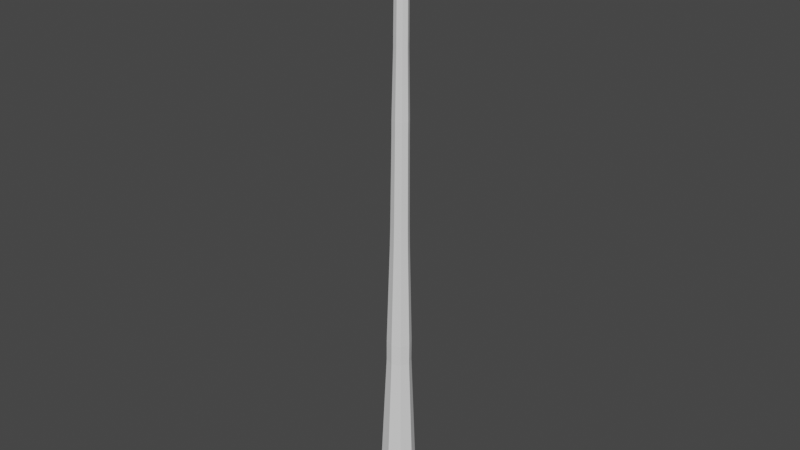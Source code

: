 # Source: FishingRod_Model.blend  (saved by Blender 2.93.21; exported with 4.5.12 LTS)
import bpy
from mathutils import Matrix  # noqa: F401  (used for matrix-valued properties, if any)

bpy.ops.wm.read_factory_settings(use_empty=True)
scene = bpy.context.scene
scene.name = 'Scene'

# ---- collections
col_collection = bpy.data.collections.new('Collection'); scene.collection.children.link(col_collection)

# ---- world
world_world = bpy.data.worlds.new('World'); scene.world = world_world
world_world.use_nodes = True; world_world.node_tree.nodes.clear()
_N = world_world.node_tree.nodes; _L = world_world.node_tree.links
n0 = _N.new('ShaderNodeOutputWorld'); n0.name = 'World Output'; n0.location = (300, 300)
n1 = _N.new('ShaderNodeBackground'); n1.name = 'Background'; n1.location = (10, 300)
n1.inputs[0].default_value = (0.05088, 0.05088, 0.05088, 1.0)
_L.new(n1.outputs[0], n0.inputs[0])
n0.is_active_output = True
world_world.color = (0.05088, 0.05088, 0.05088)
world_world.use_sun_shadow = False
world_world.sun_shadow_jitter_overblur = 0.0

# ---- meshes
me_cylinder = bpy.data.meshes.new('Cylinder')
me_cylinder.from_pydata([(-0.4704, 0.4704, 0.7951), (1.94e-07, 0.6653, 0.5875), (-0.6653, -6.22e-09, 0.7951), (0.4704, 0.4704, 0.5875), (-0.4704, -0.4704, 0.7951), (0.6653, -4.323e-08, 0.5875), (1.576e-07, -0.6653, 0.7951), (0.4704, -0.4704, 0.5875), (0.4704, -0.4704, 0.7951), (1.358e-07, -0.6653, 0.5875), (0.6653, -4.323e-08, 0.7951), (-0.4704, -0.4704, 0.5875), (2.158e-07, 0.6653, 0.7951), (-0.6653, -6.22e-09, 0.5875), (0.4704, 0.4704, 0.7951), (-0.4704, 0.4704, 0.5875), (2.662e-07, 0.5761, -1.015), (3.561e-09, 1.0, -0.8124), (9.313e-10, 0.8985, -0.9749), (1.863e-09, 0.9728, -0.9062), (0.4073, 0.4073, -1.015), (0.7071, 0.7071, -0.8124), (0.6353, 0.6353, -0.9749), (0.6879, 0.6879, -0.9062), (0.5761, -8.685e-08, -1.015), (1.0, -4.371e-08, -0.8124), (0.8985, -7.357e-08, -0.9749), (0.9728, -5.122e-08, -0.9062), (0.4073, -0.4073, -1.015), (0.7071, -0.7071, -0.8124), (0.6353, -0.6353, -0.9749), (0.6879, -0.6879, -0.9062), (1.585e-07, -0.5761, -1.015), (-8.386e-08, -1.0, -0.8124), (-1.173e-07, -0.8985, -0.9749), (-9.406e-08, -0.9728, -0.9062), (-0.4073, -0.4073, -1.015), (-0.7071, -0.7071, -0.8124), (-0.6353, -0.6353, -0.9749), (-0.6879, -0.6879, -0.9062), (-0.5761, 2.624e-08, -1.015), (-1.0, 1.192e-08, -0.8124), (-0.8985, 3.26e-08, -0.9749), (-0.9728, 1.77e-08, -0.9062), (-0.4073, 0.4073, -1.015), (-0.7071, 0.7071, -0.8124), (-0.6353, 0.6353, -0.9749), (-0.6879, 0.6879, -0.9062), (9.315e-08, 0.511, 1.807), (-0.3613, 0.3613, 1.807), (-0.511, -8.559e-09, 1.807), (-0.3613, -0.3613, 1.807), (4.847e-08, -0.511, 1.807), (0.3613, -0.3613, 1.807), (0.511, -3.699e-08, 1.807), (0.3613, 0.3613, 1.807), (7.016e-08, 0.4907, 2.009), (-0.347, 0.347, 2.009), (-0.4907, -8.465e-09, 2.009), (-0.347, -0.347, 2.009), (2.727e-08, -0.4907, 2.009), (0.347, -0.347, 2.009), (0.4907, -3.576e-08, 2.009), (0.347, 0.347, 2.009), (-8.836e-08, 0.4451, 2.878), (-0.3147, 0.3147, 2.878), (-0.4451, -9.942e-09, 2.878), (-0.3147, -0.3147, 2.878), (-1.273e-07, -0.4451, 2.878), (0.3147, -0.3147, 2.878), (0.4451, -3.471e-08, 2.878), (0.3147, 0.3147, 2.878), (-5.608e-07, 0.4451, 3.03), (-0.3147, 0.3147, 3.03), (-0.4451, -9.942e-09, 3.03), (-0.3147, -0.3147, 3.03), (-5.997e-07, -0.4451, 3.03), (0.3147, -0.3147, 3.03), (0.4451, -3.471e-08, 3.03), (0.3147, 0.3147, 3.03), (-2.557e-06, 0.3784, 3.667), (-0.2675, 0.2675, 3.667), (-0.3784, -1.33e-08, 3.667), (-0.2675, -0.2675, 3.667), (-2.59e-06, -0.3784, 3.667), (0.2675, -0.2675, 3.667), (0.3784, -3.435e-08, 3.667), (0.2675, 0.2675, 3.667), (-3.317e-06, 0.3784, 3.782), (-0.2675, 0.2675, 3.782), (-0.3784, -1.33e-08, 3.782), (-0.2675, -0.2675, 3.782), (-3.35e-06, -0.3784, 3.782), (0.2675, -0.2675, 3.782), (0.3784, -3.435e-08, 3.782), (0.2675, 0.2675, 3.782), (-3.392e-06, 0.3493, 4.433), (-0.247, 0.247, 4.433), (-0.3493, -1.465e-08, 4.433), (-0.247, -0.247, 4.433), (-3.422e-06, -0.3493, 4.433), (0.247, -0.247, 4.433), (0.3493, -3.408e-08, 4.433), (0.247, 0.247, 4.433), (-2.539e-06, 0.3493, 4.53), (-0.247, 0.247, 4.53), (-0.3493, -1.465e-08, 4.53), (-0.247, -0.247, 4.53), (-2.57e-06, -0.3493, 4.53), (0.247, -0.247, 4.53), (0.3493, -3.408e-08, 4.53), (0.247, 0.247, 4.53), (-7.36e-06, 0.2918, 4.996), (-0.2063, 0.2063, 4.996), (-0.2918, -1.723e-08, 4.996), (-0.2063, -0.2063, 4.996), (-7.386e-06, -0.2918, 4.996), (0.2063, -0.2063, 4.996), (0.2918, -3.346e-08, 4.996), (0.2063, 0.2063, 4.996), (-8.02e-06, 0.2547, 5.059), (-7.66e-06, 0.2918, 5.025), (-7.915e-06, 0.2809, 5.049), (-0.2063, 0.2063, 5.025), (-0.1801, 0.1801, 5.059), (-0.1986, 0.1986, 5.049), (-0.2918, -1.723e-08, 5.025), (-0.2547, -1.49e-08, 5.059), (-0.2809, -1.653e-08, 5.049), (-0.2063, -0.2063, 5.025), (-0.1801, -0.1801, 5.059), (-0.1986, -0.1986, 5.049), (-7.686e-06, -0.2918, 5.025), (-8.039e-06, -0.2547, 5.059), (-7.938e-06, -0.2809, 5.049), (0.2063, -0.2063, 5.025), (0.1801, -0.1801, 5.059), (0.1986, -0.1986, 5.049), (0.2918, -3.346e-08, 5.025), (0.2547, -3.26e-08, 5.059), (0.2809, -3.329e-08, 5.049), (0.2063, 0.2063, 5.025), (0.1801, 0.1801, 5.059), (0.1986, 0.1986, 5.049)], [], [(45, 15, 1, 17), (25, 5, 7, 29), (29, 7, 9, 33), (33, 9, 11, 37), (37, 11, 13, 41), (41, 13, 15, 45), (11, 9, 6, 4), (0, 2, 50, 49), (21, 3, 5, 25), (17, 1, 3, 21), (17, 21, 23, 19), (19, 23, 22, 18), (18, 22, 20, 16), (21, 25, 27, 23), (23, 27, 26, 22), (22, 26, 24, 20), (25, 29, 31, 27), (27, 31, 30, 26), (26, 30, 28, 24), (29, 33, 35, 31), (31, 35, 34, 30), (30, 34, 32, 28), (33, 37, 39, 35), (35, 39, 38, 34), (34, 38, 36, 32), (37, 41, 43, 39), (39, 43, 42, 38), (38, 42, 40, 36), (41, 45, 47, 43), (43, 47, 46, 42), (42, 46, 44, 40), (45, 17, 19, 47), (47, 19, 18, 46), (46, 18, 16, 44), (16, 20, 24, 28, 32, 36, 40, 44), (1, 15, 0, 12), (3, 1, 12, 14), (7, 5, 10, 8), (13, 11, 4, 2), (9, 7, 8, 6), (15, 13, 2, 0), (5, 3, 14, 10), (48, 49, 57, 56), (14, 12, 48, 55), (12, 0, 49, 48), (10, 14, 55, 54), (4, 6, 52, 51), (2, 4, 51, 50), (8, 10, 54, 53), (6, 8, 53, 52), (60, 61, 69, 68), (55, 48, 56, 63), (53, 54, 62, 61), (51, 52, 60, 59), (49, 50, 58, 57), (54, 55, 63, 62), (52, 53, 61, 60), (50, 51, 59, 58), (67, 68, 76, 75), (58, 59, 67, 66), (56, 57, 65, 64), (63, 56, 64, 71), (61, 62, 70, 69), (59, 60, 68, 67), (57, 58, 66, 65), (62, 63, 71, 70), (78, 79, 87, 86), (65, 66, 74, 73), (70, 71, 79, 78), (68, 69, 77, 76), (66, 67, 75, 74), (64, 65, 73, 72), (71, 64, 72, 79), (69, 70, 78, 77), (86, 87, 95, 94), (76, 77, 85, 84), (74, 75, 83, 82), (72, 73, 81, 80), (79, 72, 80, 87), (77, 78, 86, 85), (75, 76, 84, 83), (73, 74, 82, 81), (89, 90, 98, 97), (84, 85, 93, 92), (82, 83, 91, 90), (80, 81, 89, 88), (87, 80, 88, 95), (85, 86, 94, 93), (83, 84, 92, 91), (81, 82, 90, 89), (100, 101, 109, 108), (94, 95, 103, 102), (92, 93, 101, 100), (90, 91, 99, 98), (88, 89, 97, 96), (95, 88, 96, 103), (93, 94, 102, 101), (91, 92, 100, 99), (110, 111, 119, 118), (98, 99, 107, 106), (96, 97, 105, 104), (103, 96, 104, 111), (101, 102, 110, 109), (99, 100, 108, 107), (97, 98, 106, 105), (102, 103, 111, 110), (118, 119, 141, 138), (108, 109, 117, 116), (106, 107, 115, 114), (104, 105, 113, 112), (111, 104, 112, 119), (109, 110, 118, 117), (107, 108, 116, 115), (105, 106, 114, 113), (119, 112, 121, 141), (116, 117, 135, 132), (114, 115, 129, 126), (117, 118, 138, 135), (115, 116, 132, 129), (142, 120, 124, 127, 130, 133, 136, 139), (113, 114, 126, 123), (121, 123, 125, 122), (122, 125, 124, 120), (123, 126, 128, 125), (125, 128, 127, 124), (126, 129, 131, 128), (128, 131, 130, 127), (129, 132, 134, 131), (131, 134, 133, 130), (132, 135, 137, 134), (134, 137, 136, 133), (135, 138, 140, 137), (137, 140, 139, 136), (138, 141, 143, 140), (140, 143, 142, 139), (141, 121, 122, 143), (143, 122, 120, 142), (112, 113, 123, 121)])
_uv = me_cylinder.uv_layers.new(name='UVMap')
_uv.uv.foreach_set('vector', [0.125, 0.5597, 0.125, 1.0, 0.0, 1.0, 0.0, 0.5597, 0.75, 0.5597, 0.75, 1.0, 0.625, 1.0, 0.625, 0.5597, 0.625, 0.5597, 0.625, 1.0, 0.5, 1.0, 0.5, 0.5597, 0.5, 0.5597, 0.5, 1.0, 0.375, 1.0, 0.375, 0.5597, 0.375, 0.5597, 0.375, 1.0, 0.25, 1.0, 0.25, 0.5597, 0.25, 0.5597, 0.25, 1.0, 0.125, 1.0, 0.125, 0.5597, 0.375, 1.0, 0.5, 1.0, 0.5, 1.0, 0.375, 1.0, 0.125, 1.0, 0.25, 1.0, 0.25, 1.0, 0.125, 1.0, 0.875, 0.5597, 0.875, 1.0, 0.75, 1.0, 0.75, 0.5597, 1.0, 0.5597, 1.0, 1.0, 0.875, 1.0, 0.875, 0.5597, 1.0, 0.5597, 0.875, 0.5597, 0.8767, 0.5299, 0.9983, 0.5299, 0.9983, 0.5299, 0.8767, 0.5299, 0.8813, 0.5, 0.9937, 0.5, 0.75, 0.4656, 0.9025, 0.4025, 0.8853, 0.3853, 0.75, 0.4413, 0.875, 0.5597, 0.75, 0.5597, 0.7517, 0.5299, 0.8733, 0.5299, 0.8733, 0.5299, 0.7517, 0.5299, 0.7563, 0.5, 0.8687, 0.5, 0.9025, 0.4025, 0.9656, 0.25, 0.9413, 0.25, 0.8853, 0.3853, 0.75, 0.5597, 0.625, 0.5597, 0.6267, 0.5299, 0.7483, 0.5299, 0.7483, 0.5299, 0.6267, 0.5299, 0.6313, 0.5, 0.7437, 0.5, 0.9656, 0.25, 0.9025, 0.09752, 0.8853, 0.1147, 0.9413, 0.25, 0.625, 0.5597, 0.5, 0.5597, 0.5017, 0.5299, 0.6233, 0.5299, 0.6233, 0.5299, 0.5017, 0.5299, 0.5063, 0.5, 0.6187, 0.5, 0.9025, 0.09752, 0.75, 0.03436, 0.75, 0.05872, 0.8853, 0.1147, 0.5, 0.5597, 0.375, 0.5597, 0.3767, 0.5299, 0.4983, 0.5299, 0.4983, 0.5299, 0.3767, 0.5299, 0.3813, 0.5, 0.4937, 0.5, 0.75, 0.03436, 0.5975, 0.09752, 0.6147, 0.1147, 0.75, 0.05872, 0.375, 0.5597, 0.25, 0.5597, 0.2517, 0.5299, 0.3733, 0.5299, 0.3733, 0.5299, 0.2517, 0.5299, 0.2563, 0.5, 0.3687, 0.5, 0.5975, 0.09752, 0.5344, 0.25, 0.5587, 0.25, 0.6147, 0.1147, 0.25, 0.5597, 0.125, 0.5597, 0.1267, 0.5299, 0.2483, 0.5299, 0.2483, 0.5299, 0.1267, 0.5299, 0.1313, 0.5, 0.2437, 0.5, 0.5344, 0.25, 0.5975, 0.4025, 0.6147, 0.3853, 0.5587, 0.25, 0.125, 0.5597, 0.0, 0.5597, 0.0017, 0.5299, 0.1233, 0.5299, 0.1233, 0.5299, 0.0017, 0.5299, 0.006344, 0.5, 0.1187, 0.5, 0.5975, 0.4025, 0.75, 0.4656, 0.75, 0.4413, 0.6147, 0.3853, 0.75, 0.4413, 0.8853, 0.3853, 0.9413, 0.25, 0.8853, 0.1147, 0.75, 0.05872, 0.6147, 0.1147, 0.5587, 0.25, 0.6147, 0.3853, 0.0, 1.0, 0.125, 1.0, 0.125, 1.0, 0.0, 1.0, 0.875, 1.0, 1.0, 1.0, 1.0, 1.0, 0.875, 1.0, 0.625, 1.0, 0.75, 1.0, 0.75, 1.0, 0.625, 1.0, 0.25, 1.0, 0.375, 1.0, 0.375, 1.0, 0.25, 1.0, 0.5, 1.0, 0.625, 1.0, 0.625, 1.0, 0.5, 1.0, 0.125, 1.0, 0.25, 1.0, 0.25, 1.0, 0.125, 1.0, 0.75, 1.0, 0.875, 1.0, 0.875, 1.0, 0.75, 1.0, 0.0, 1.0, 0.125, 1.0, 0.125, 1.0, 0.0, 1.0, 0.875, 1.0, 1.0, 1.0, 1.0, 1.0, 0.875, 1.0, 0.0, 1.0, 0.125, 1.0, 0.125, 1.0, 0.0, 1.0, 0.75, 1.0, 0.875, 1.0, 0.875, 1.0, 0.75, 1.0, 0.375, 1.0, 0.5, 1.0, 0.5, 1.0, 0.375, 1.0, 0.25, 1.0, 0.375, 1.0, 0.375, 1.0, 0.25, 1.0, 0.625, 1.0, 0.75, 1.0, 0.75, 1.0, 0.625, 1.0, 0.5, 1.0, 0.625, 1.0, 0.625, 1.0, 0.5, 1.0, 0.5, 1.0, 0.625, 1.0, 0.625, 1.0, 0.5, 1.0, 0.875, 1.0, 1.0, 1.0, 1.0, 1.0, 0.875, 1.0, 0.625, 1.0, 0.75, 1.0, 0.75, 1.0, 0.625, 1.0, 0.375, 1.0, 0.5, 1.0, 0.5, 1.0, 0.375, 1.0, 0.125, 1.0, 0.25, 1.0, 0.25, 1.0, 0.125, 1.0, 0.75, 1.0, 0.875, 1.0, 0.875, 1.0, 0.75, 1.0, 0.5, 1.0, 0.625, 1.0, 0.625, 1.0, 0.5, 1.0, 0.25, 1.0, 0.375, 1.0, 0.375, 1.0, 0.25, 1.0, 0.375, 1.0, 0.5, 1.0, 0.5, 1.0, 0.375, 1.0, 0.25, 1.0, 0.375, 1.0, 0.375, 1.0, 0.25, 1.0, 0.0, 1.0, 0.125, 1.0, 0.125, 1.0, 0.0, 1.0, 0.875, 1.0, 1.0, 1.0, 1.0, 1.0, 0.875, 1.0, 0.625, 1.0, 0.75, 1.0, 0.75, 1.0, 0.625, 1.0, 0.375, 1.0, 0.5, 1.0, 0.5, 1.0, 0.375, 1.0, 0.125, 1.0, 0.25, 1.0, 0.25, 1.0, 0.125, 1.0, 0.75, 1.0, 0.875, 1.0, 0.875, 1.0, 0.75, 1.0, 0.75, 1.0, 0.875, 1.0, 0.875, 1.0, 0.75, 1.0, 0.125, 1.0, 0.25, 1.0, 0.25, 1.0, 0.125, 1.0, 0.75, 1.0, 0.875, 1.0, 0.875, 1.0, 0.75, 1.0, 0.5, 1.0, 0.625, 1.0, 0.625, 1.0, 0.5, 1.0, 0.25, 1.0, 0.375, 1.0, 0.375, 1.0, 0.25, 1.0, 0.0, 1.0, 0.125, 1.0, 0.125, 1.0, 0.0, 1.0, 0.875, 1.0, 1.0, 1.0, 1.0, 1.0, 0.875, 1.0, 0.625, 1.0, 0.75, 1.0, 0.75, 1.0, 0.625, 1.0, 0.75, 1.0, 0.875, 1.0, 0.875, 1.0, 0.75, 1.0, 0.5, 1.0, 0.625, 1.0, 0.625, 1.0, 0.5, 1.0, 0.25, 1.0, 0.375, 1.0, 0.375, 1.0, 0.25, 1.0, 0.0, 1.0, 0.125, 1.0, 0.125, 1.0, 0.0, 1.0, 0.875, 1.0, 1.0, 1.0, 1.0, 1.0, 0.875, 1.0, 0.625, 1.0, 0.75, 1.0, 0.75, 1.0, 0.625, 1.0, 0.375, 1.0, 0.5, 1.0, 0.5, 1.0, 0.375, 1.0, 0.125, 1.0, 0.25, 1.0, 0.25, 1.0, 0.125, 1.0, 0.125, 1.0, 0.25, 1.0, 0.25, 1.0, 0.125, 1.0, 0.5, 1.0, 0.625, 1.0, 0.625, 1.0, 0.5, 1.0, 0.25, 1.0, 0.375, 1.0, 0.375, 1.0, 0.25, 1.0, 0.0, 1.0, 0.125, 1.0, 0.125, 1.0, 0.0, 1.0, 0.875, 1.0, 1.0, 1.0, 1.0, 1.0, 0.875, 1.0, 0.625, 1.0, 0.75, 1.0, 0.75, 1.0, 0.625, 1.0, 0.375, 1.0, 0.5, 1.0, 0.5, 1.0, 0.375, 1.0, 0.125, 1.0, 0.25, 1.0, 0.25, 1.0, 0.125, 1.0, 0.5, 1.0, 0.625, 1.0, 0.625, 1.0, 0.5, 1.0, 0.75, 1.0, 0.875, 1.0, 0.875, 1.0, 0.75, 1.0, 0.5, 1.0, 0.625, 1.0, 0.625, 1.0, 0.5, 1.0, 0.25, 1.0, 0.375, 1.0, 0.375, 1.0, 0.25, 1.0, 0.0, 1.0, 0.125, 1.0, 0.125, 1.0, 0.0, 1.0, 0.875, 1.0, 1.0, 1.0, 1.0, 1.0, 0.875, 1.0, 0.625, 1.0, 0.75, 1.0, 0.75, 1.0, 0.625, 1.0, 0.375, 1.0, 0.5, 1.0, 0.5, 1.0, 0.375, 1.0, 0.75, 1.0, 0.875, 1.0, 0.875, 1.0, 0.75, 1.0, 0.25, 1.0, 0.375, 1.0, 0.375, 1.0, 0.25, 1.0, 0.0, 1.0, 0.125, 1.0, 0.125, 1.0, 0.0, 1.0, 0.875, 1.0, 1.0, 1.0, 1.0, 1.0, 0.875, 1.0, 0.625, 1.0, 0.75, 1.0, 0.75, 1.0, 0.625, 1.0, 0.375, 1.0, 0.5, 1.0, 0.5, 1.0, 0.375, 1.0, 0.125, 1.0, 0.25, 1.0, 0.25, 1.0, 0.125, 1.0, 0.75, 1.0, 0.875, 1.0, 0.875, 1.0, 0.75, 1.0, 0.75, 1.0, 0.875, 1.0, 0.875, 1.0, 0.75, 1.0, 0.5, 1.0, 0.625, 1.0, 0.625, 1.0, 0.5, 1.0, 0.25, 1.0, 0.375, 1.0, 0.375, 1.0, 0.25, 1.0, 0.0, 1.0, 0.125, 1.0, 0.125, 1.0, 0.0, 1.0, 0.875, 1.0, 1.0, 1.0, 1.0, 1.0, 0.875, 1.0, 0.625, 1.0, 0.75, 1.0, 0.75, 1.0, 0.625, 1.0, 0.375, 1.0, 0.5, 1.0, 0.5, 1.0, 0.375, 1.0, 0.125, 1.0, 0.25, 1.0, 0.25, 1.0, 0.125, 1.0, 0.875, 1.0, 1.0, 1.0, 1.0, 1.0, 0.875, 1.0, 0.5, 1.0, 0.625, 1.0, 0.625, 1.0, 0.5, 1.0, 0.25, 1.0, 0.375, 1.0, 0.375, 1.0, 0.25, 1.0, 0.625, 1.0, 0.75, 1.0, 0.75, 1.0, 0.625, 1.0, 0.375, 1.0, 0.5, 1.0, 0.5, 1.0, 0.375, 1.0, 0.3981, 0.3981, 0.25, 0.4595, 0.1019, 0.3981, 0.0405, 0.25, 0.1019, 0.1019, 0.25, 0.0405, 0.3981, 0.1019, 0.4595, 0.25, 0.125, 1.0, 0.25, 1.0, 0.25, 1.0, 0.125, 1.0, 0.0, 1.0, 0.125, 1.0, 0.1227, 1.0, 0.002326, 1.0, 0.2468, 0.4887, 0.08345, 0.421, 0.1019, 0.3981, 0.25, 0.4595, 0.125, 1.0, 0.25, 1.0, 0.2477, 1.0, 0.1273, 1.0, 0.07899, 0.4165, 0.01131, 0.2532, 0.0405, 0.25, 0.1019, 0.3981, 0.25, 1.0, 0.375, 1.0, 0.3727, 1.0, 0.2523, 1.0, 0.01131, 0.2468, 0.07899, 0.08345, 0.1019, 0.1019, 0.0405, 0.25, 0.375, 1.0, 0.5, 1.0, 0.4977, 1.0, 0.3773, 1.0, 0.08345, 0.07899, 0.2468, 0.01131, 0.25, 0.0405, 0.1019, 0.1019, 0.5, 1.0, 0.625, 1.0, 0.6227, 1.0, 0.5023, 1.0, 0.2532, 0.01131, 0.4165, 0.07899, 0.3981, 0.1019, 0.25, 0.0405, 0.625, 1.0, 0.75, 1.0, 0.7477, 1.0, 0.6273, 1.0, 0.421, 0.08345, 0.4887, 0.2468, 0.4595, 0.25, 0.3981, 0.1019, 0.75, 1.0, 0.875, 1.0, 0.8727, 1.0, 0.7523, 1.0, 0.4887, 0.2532, 0.421, 0.4165, 0.3981, 0.3981, 0.4595, 0.25, 0.875, 1.0, 1.0, 1.0, 0.9977, 1.0, 0.8773, 1.0, 0.4165, 0.421, 0.2532, 0.4887, 0.25, 0.4595, 0.3981, 0.3981, 0.0, 1.0, 0.125, 1.0, 0.125, 1.0, 0.0, 1.0])
me_cylinder.use_remesh_fix_poles = True
me_cylinder.use_remesh_preserve_attributes = False
me_cylinder.update()

# ---- objects
ob_cylinder = bpy.data.objects.new('Cylinder', me_cylinder)

# ---- transforms, parenting, visibility, modifiers, constraints
ob_cylinder.location = (0.002531, 1.365e-07, -0.608)
ob_cylinder.rotation_euler = (-6.111e-09, 0.007954, 4.109e-08)
ob_cylinder.scale = (0.07104, 0.06522, 0.3864)

# ---- collection membership
col_collection.objects.link(ob_cylinder)

# ---- scene / render settings (as saved in the file)
scene.frame_start = 1; scene.frame_end = 250; scene.frame_set(1)
scene.render.engine = 'BLENDER_EEVEE_NEXT'
scene.cycles.use_denoising = False
scene.cycles.samples = 128
scene.cycles.sampling_pattern = 'TABULATED_SOBOL'
scene.cycles.use_adaptive_sampling = False
scene.cycles.use_light_tree = False
scene.view_settings.view_transform = 'Filmic'
bpy.context.view_layer.update()

# ---- added for rendering (the .blend has no active camera and no usable light): camera, sun
cam_auto = bpy.data.cameras.new('AutoCamera')
cam_auto.lens = 50.0
cam_auto.sensor_width = 36.0
cam_auto.clip_end = 1000.0
ob_auto_camera = bpy.data.objects.new('AutoCamera', cam_auto)
scene.collection.objects.link(ob_auto_camera)
ob_auto_camera.location = (2.18963, -2.61706, 1.9181)
ob_auto_camera.rotation_euler = (1.09748, -7.21219e-08, 0.694738)
scene.camera = ob_auto_camera
light_auto_sun = bpy.data.lights.new('AutoSun', 'SUN')
light_auto_sun.energy = 3.0
light_auto_sun.angle = 0.0523599
ob_auto_sun = bpy.data.objects.new('AutoSun', light_auto_sun)
scene.collection.objects.link(ob_auto_sun)
ob_auto_sun.rotation_euler = (0.872665, 0.174533, 0.523599)
bpy.context.view_layer.update()
